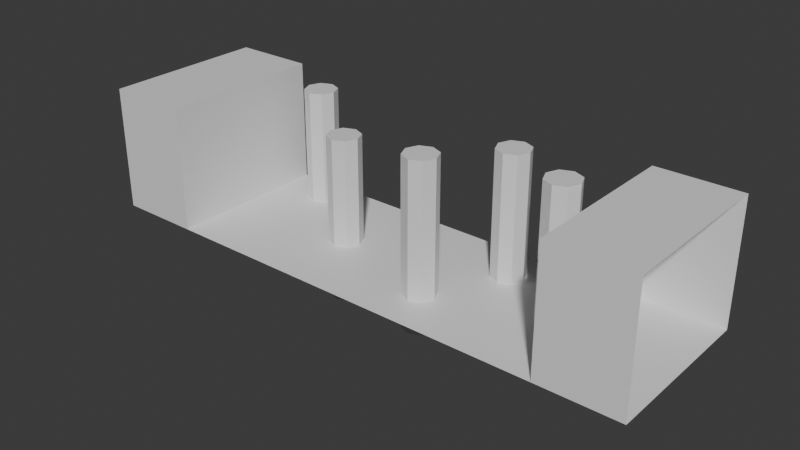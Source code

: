 # Source: map_02.blend  (saved by Blender 4.3.34; exported with 4.5.12 LTS)
import bpy
from mathutils import Matrix  # noqa: F401  (used for matrix-valued properties, if any)

bpy.ops.wm.read_factory_settings(use_empty=True)
scene = bpy.context.scene
scene.name = 'Scene'

# ---- collections
col_collection = bpy.data.collections.new('Collection'); scene.collection.children.link(col_collection)

# ---- materials (node trees are filled in below, after node groups)
mat_floor = bpy.data.materials.new('Floor')
mat_column = bpy.data.materials.new('Column')

# ---- material node trees
mat_floor.use_nodes = True; mat_floor.node_tree.nodes.clear()
_N = mat_floor.node_tree.nodes; _L = mat_floor.node_tree.links
n0 = _N.new('ShaderNodeBsdfPrincipled'); n0.name = 'Principled BSDF'; n0.location = (10, 300)
n1 = _N.new('ShaderNodeOutputMaterial'); n1.name = 'Material Output'; n1.location = (300, 300)
_L.new(n0.outputs[0], n1.inputs[0])
n1.is_active_output = True
mat_column.use_nodes = True; mat_column.node_tree.nodes.clear()
_N = mat_column.node_tree.nodes; _L = mat_column.node_tree.links
n0 = _N.new('ShaderNodeBsdfPrincipled'); n0.name = 'Principled BSDF'; n0.location = (10, 300)
n1 = _N.new('ShaderNodeOutputMaterial'); n1.name = 'Material Output'; n1.location = (300, 300)
_L.new(n0.outputs[0], n1.inputs[0])
n1.is_active_output = True

# ---- world
world_world = bpy.data.worlds.new('World'); scene.world = world_world
world_world.use_nodes = True; world_world.node_tree.nodes.clear()
_N = world_world.node_tree.nodes; _L = world_world.node_tree.links
n0 = _N.new('ShaderNodeOutputWorld'); n0.name = 'World Output'; n0.location = (300, 300)
n1 = _N.new('ShaderNodeBackground'); n1.name = 'Background'; n1.location = (10, 300)
n1.inputs[0].default_value = (0.05088, 0.05088, 0.05088, 1.0)
_L.new(n1.outputs[0], n0.inputs[0])
n0.is_active_output = True
world_world.color = (0.05088, 0.05088, 0.05088)
world_world.sun_shadow_jitter_overblur = 0.0

# ---- meshes
me_plane = bpy.data.meshes.new('Plane')
me_plane.from_pydata([(-1.0, -1.0, 0.0), (1.0, -1.0, 0.0), (-1.0, 1.0, 0.0), (1.0, 1.0, 0.0)], [], [(0, 1, 3, 2)])
_uv = me_plane.uv_layers.new(name='UVMap')
_uv.uv.foreach_set('vector', [0.0, 0.0, 1.0, 0.0, 1.0, 1.0, 0.0, 1.0])
me_plane.materials.append(mat_floor)
me_plane.update()
me_plane_001 = bpy.data.meshes.new('Plane.001')
me_plane_001.from_pydata([(-9.0, -1.0, 0.0), (1.0, -1.0, 0.0), (-9.0, 1.0, 0.0), (1.0, 1.0, 0.0), (-9.0, -1.0, -15.0), (-9.0, 1.0, -15.0), (1.0, 1.0, -15.0), (1.0, -1.0, -15.0)], [], [(0, 1, 3, 2), (0, 2, 5, 4), (5, 2, 3, 6), (0, 4, 7, 1)])
_uv = me_plane_001.uv_layers.new(name='UVMap')
_uv.uv.foreach_set('vector', [0.0, 0.0, 1.0, 0.0, 1.0, 1.0, 0.0, 1.0, 0.0, 0.0, 0.0, 1.0, 0.0, 1.0, 0.0, 0.0, 0.0, 1.0, 0.0, 1.0, 0.0, 1.0, 0.0, 1.0, 0.0, 0.0, 0.0, 0.0, 0.0, 0.0, 0.0, 0.0])
me_plane_001.materials.append(mat_floor)
me_plane_001.update()
me_cylinder = bpy.data.meshes.new('Cylinder')
me_cylinder.from_pydata([(0.0, 2.0, -10.0), (0.0, 2.0, 10.0), (1.414, 1.414, -10.0), (1.414, 1.414, 10.0), (2.0, 0.0, -10.0), (2.0, 0.0, 10.0), (1.414, -1.414, -10.0), (1.414, -1.414, 10.0), (0.0, -2.0, -10.0), (0.0, -2.0, 10.0), (-1.414, -1.414, -10.0), (-1.414, -1.414, 10.0), (-2.0, 0.0, -10.0), (-2.0, 0.0, 10.0), (-1.414, 1.414, -10.0), (-1.414, 1.414, 10.0)], [], [(0, 1, 3, 2), (2, 3, 5, 4), (4, 5, 7, 6), (6, 7, 9, 8), (8, 9, 11, 10), (10, 11, 13, 12), (3, 1, 15, 13, 11, 9, 7, 5), (12, 13, 15, 14), (14, 15, 1, 0), (0, 2, 4, 6, 8, 10, 12, 14)])
_uv = me_cylinder.uv_layers.new(name='UVMap')
_uv.uv.foreach_set('vector', [1.0, 0.5, 1.0, 1.0, 0.875, 1.0, 0.875, 0.5, 0.875, 0.5, 0.875, 1.0, 0.75, 1.0, 0.75, 0.5, 0.75, 0.5, 0.75, 1.0, 0.625, 1.0, 0.625, 0.5, 0.625, 0.5, 0.625, 1.0, 0.5, 1.0, 0.5, 0.5, 0.5, 0.5, 0.5, 1.0, 0.375, 1.0, 0.375, 0.5, 0.375, 0.5, 0.375, 1.0, 0.25, 1.0, 0.25, 0.5, 0.4197, 0.4197, 0.25, 0.49, 0.08029, 0.4197, 0.01, 0.25, 0.08029, 0.08029, 0.25, 0.01, 0.4197, 0.08029, 0.49, 0.25, 0.25, 0.5, 0.25, 1.0, 0.125, 1.0, 0.125, 0.5, 0.125, 0.5, 0.125, 1.0, 0.0, 1.0, 0.0, 0.5, 0.75, 0.49, 0.9197, 0.4197, 0.99, 0.25, 0.9197, 0.08029, 0.75, 0.01, 0.5803, 0.08029, 0.51, 0.25, 0.5803, 0.4197])
me_cylinder.materials.append(mat_column)
me_cylinder.update()
me_plane_002 = bpy.data.meshes.new('Plane.002')
me_plane_002.from_pydata([(-9.0, -1.0, 0.0), (1.0, -1.0, 0.0), (-9.0, 1.0, 0.0), (1.0, 1.0, 0.0), (-9.0, -1.0, -15.0), (-9.0, 1.0, -15.0), (1.0, 1.0, -15.0), (1.0, -1.0, -15.0)], [], [(0, 1, 3, 2), (0, 2, 5, 4), (5, 2, 3, 6), (0, 4, 7, 1)])
_uv = me_plane_002.uv_layers.new(name='UVMap')
_uv.uv.foreach_set('vector', [0.0, 0.0, 1.0, 0.0, 1.0, 1.0, 0.0, 1.0, 0.0, 0.0, 0.0, 1.0, 0.0, 1.0, 0.0, 0.0, 0.0, 1.0, 0.0, 1.0, 0.0, 1.0, 0.0, 1.0, 0.0, 0.0, 0.0, 0.0, 0.0, 0.0, 0.0, 0.0])
me_plane_002.materials.append(mat_floor)
me_plane_002.update()

# ---- objects
ob_floor = bpy.data.objects.new('Floor', me_plane)
ob_platform = bpy.data.objects.new('Platform', me_plane_001)
ob_cylinder = bpy.data.objects.new('Cylinder', me_cylinder)
ob_cylinder_001 = bpy.data.objects.new('Cylinder.001', me_cylinder)
ob_cylinder_002 = bpy.data.objects.new('Cylinder.002', me_cylinder)
ob_cylinder_003 = bpy.data.objects.new('Cylinder.003', me_cylinder)
ob_cylinder_004 = bpy.data.objects.new('Cylinder.004', me_cylinder)
ob_platform_001 = bpy.data.objects.new('Platform.001', me_plane_002)

# ---- transforms, parenting, visibility, modifiers, constraints
ob_floor.location = (0.0, 0.0, 0.0)
ob_floor.scale = (30.0, 10.0, 1.0)
ob_platform.location = (29.0, 0.0, 15.0)
ob_platform.scale = (1.0, 10.0, 1.0)
ob_cylinder.location = (16.0, 0.0, 6.0)
ob_cylinder_001.location = (7.0, 5.0, 5.0)
ob_cylinder_002.location = (2.0, -4.0, 6.0)
ob_cylinder_003.location = (-12.0, 0.0, 3.0)
ob_cylinder_004.location = (-22.0, 7.0, 4.0)
ob_platform_001.location = (-37.0, 0.0, 15.0)
ob_platform_001.rotation_euler = (0.0, 0.0, 3.142)
ob_platform_001.scale = (1.0, 10.0, 1.0)

# ---- collection membership
col_collection.objects.link(ob_floor)
col_collection.objects.link(ob_platform)
col_collection.objects.link(ob_cylinder)
col_collection.objects.link(ob_cylinder_001)
col_collection.objects.link(ob_cylinder_002)
col_collection.objects.link(ob_cylinder_003)
col_collection.objects.link(ob_cylinder_004)
col_collection.objects.link(ob_platform_001)

# ---- scene / render settings (as saved in the file)
scene.frame_start = 1; scene.frame_end = 250; scene.frame_set(1)
scene.render.engine = 'BLENDER_EEVEE_NEXT'
bpy.context.view_layer.update()

# ---- added for rendering (the .blend has no active camera and no usable light): camera, sun
cam_auto = bpy.data.cameras.new('AutoCamera')
cam_auto.lens = 50.0
cam_auto.sensor_width = 36.0
cam_auto.clip_end = 1210.0
ob_auto_camera = bpy.data.objects.new('AutoCamera', cam_auto)
scene.collection.objects.link(ob_auto_camera)
ob_auto_camera.location = (64.9463, -82.7356, 59.657)
ob_auto_camera.rotation_euler = (1.09748, -7.21219e-08, 0.694738)
scene.camera = ob_auto_camera
light_auto_sun = bpy.data.lights.new('AutoSun', 'SUN')
light_auto_sun.energy = 3.0
light_auto_sun.angle = 0.0523599
ob_auto_sun = bpy.data.objects.new('AutoSun', light_auto_sun)
scene.collection.objects.link(ob_auto_sun)
ob_auto_sun.rotation_euler = (0.872665, 0.174533, 0.523599)
bpy.context.view_layer.update()
